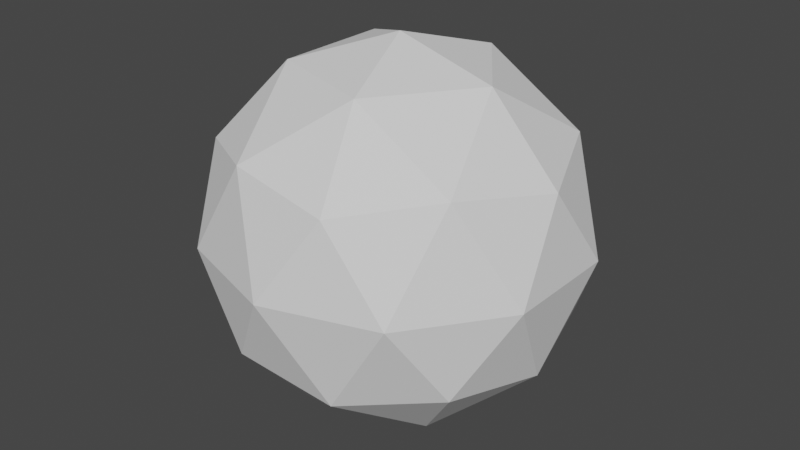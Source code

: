 # Source: icosphere.blend  (saved by Blender 2.90.8; exported with 4.5.12 LTS)
import bpy
from mathutils import Matrix  # noqa: F401  (used for matrix-valued properties, if any)

bpy.ops.wm.read_factory_settings(use_empty=True)
scene = bpy.context.scene
scene.name = 'Scene'

# ---- collections
col_collection = bpy.data.collections.new('Collection'); scene.collection.children.link(col_collection)

# ---- world
world_world = bpy.data.worlds.new('World'); scene.world = world_world
world_world.use_nodes = True; world_world.node_tree.nodes.clear()
_N = world_world.node_tree.nodes; _L = world_world.node_tree.links
n0 = _N.new('ShaderNodeOutputWorld'); n0.name = 'World Output'; n0.location = (300, 300)
n1 = _N.new('ShaderNodeBackground'); n1.name = 'Background'; n1.location = (10, 300)
n1.inputs[0].default_value = (0.05088, 0.05088, 0.05088, 1.0)
_L.new(n1.outputs[0], n0.inputs[0])
n0.is_active_output = True
world_world.color = (0.05088, 0.05088, 0.05088)
world_world.use_sun_shadow = False
world_world.sun_shadow_jitter_overblur = 0.0

# ---- meshes
me_icosphere = bpy.data.meshes.new('Icosphere')
me_icosphere.from_pydata([(0.0, 0.0, -1.0), (0.7236, -0.5257, -0.4472), (-0.2764, -0.8506, -0.4472), (-0.8944, 0.0, -0.4472), (-0.2764, 0.8506, -0.4472), (0.7236, 0.5257, -0.4472), (0.2764, -0.8506, 0.4472), (-0.7236, -0.5257, 0.4472), (-0.7236, 0.5257, 0.4472), (0.2764, 0.8506, 0.4472), (0.8944, 0.0, 0.4472), (0.0, 0.0, 1.0), (-0.1625, -0.5, -0.8507), (0.4253, -0.309, -0.8507), (0.2629, -0.809, -0.5257), (0.8506, 0.0, -0.5257), (0.4253, 0.309, -0.8507), (-0.5257, 0.0, -0.8507), (-0.6882, -0.5, -0.5257), (-0.1625, 0.5, -0.8507), (-0.6882, 0.5, -0.5257), (0.2629, 0.809, -0.5257), (0.9511, -0.309, 0.0), (0.9511, 0.309, 0.0), (0.0, -1.0, 0.0), (0.5878, -0.809, 0.0), (-0.9511, -0.309, 0.0), (-0.5878, -0.809, 0.0), (-0.5878, 0.809, 0.0), (-0.9511, 0.309, 0.0), (0.5878, 0.809, 0.0), (0.0, 1.0, 0.0), (0.6882, -0.5, 0.5257), (-0.2629, -0.809, 0.5257), (-0.8506, 0.0, 0.5257), (-0.2629, 0.809, 0.5257), (0.6882, 0.5, 0.5257), (0.1625, -0.5, 0.8507), (0.5257, 0.0, 0.8507), (-0.4253, -0.309, 0.8507), (-0.4253, 0.309, 0.8507), (0.1625, 0.5, 0.8507)], [], [(0, 13, 12), (1, 13, 15), (0, 12, 17), (0, 17, 19), (0, 19, 16), (1, 15, 22), (2, 14, 24), (3, 18, 26), (4, 20, 28), (5, 21, 30), (1, 22, 25), (2, 24, 27), (3, 26, 29), (4, 28, 31), (5, 30, 23), (6, 32, 37), (7, 33, 39), (8, 34, 40), (9, 35, 41), (10, 36, 38), (38, 41, 11), (38, 36, 41), (36, 9, 41), (41, 40, 11), (41, 35, 40), (35, 8, 40), (40, 39, 11), (40, 34, 39), (34, 7, 39), (39, 37, 11), (39, 33, 37), (33, 6, 37), (37, 38, 11), (37, 32, 38), (32, 10, 38), (23, 36, 10), (23, 30, 36), (30, 9, 36), (31, 35, 9), (31, 28, 35), (28, 8, 35), (29, 34, 8), (29, 26, 34), (26, 7, 34), (27, 33, 7), (27, 24, 33), (24, 6, 33), (25, 32, 6), (25, 22, 32), (22, 10, 32), (30, 31, 9), (30, 21, 31), (21, 4, 31), (28, 29, 8), (28, 20, 29), (20, 3, 29), (26, 27, 7), (26, 18, 27), (18, 2, 27), (24, 25, 6), (24, 14, 25), (14, 1, 25), (22, 23, 10), (22, 15, 23), (15, 5, 23), (16, 21, 5), (16, 19, 21), (19, 4, 21), (19, 20, 4), (19, 17, 20), (17, 3, 20), (17, 18, 3), (17, 12, 18), (12, 2, 18), (15, 16, 5), (15, 13, 16), (13, 0, 16), (12, 14, 2), (12, 13, 14), (13, 1, 14)])
_uv = me_icosphere.uv_layers.new(name='UVMap')
_uv.uv.foreach_set('vector', [0.8182, 0.0, 0.7727, 0.07873, 0.8636, 0.07873, 0.7273, 0.1575, 0.6818, 0.07873, 0.6364, 0.1575, 0.09091, 0.0, 0.04545, 0.07873, 0.1364, 0.07873, 0.2727, 0.0, 0.2273, 0.07873, 0.3182, 0.07873, 0.4545, 0.0, 0.4091, 0.07873, 0.5, 0.07873, 0.7273, 0.1575, 0.6364, 0.1575, 0.6818, 0.2362, 0.9091, 0.1575, 0.8182, 0.1575, 0.8636, 0.2362, 0.1818, 0.1575, 0.09091, 0.1575, 0.1364, 0.2362, 0.3636, 0.1575, 0.2727, 0.1575, 0.3182, 0.2362, 0.5455, 0.1575, 0.4545, 0.1575, 0.5, 0.2362, 0.7273, 0.1575, 0.6818, 0.2362, 0.7727, 0.2362, 0.9091, 0.1575, 0.8636, 0.2362, 0.9545, 0.2362, 0.1818, 0.1575, 0.1364, 0.2362, 0.2273, 0.2362, 0.3636, 0.1575, 0.3182, 0.2362, 0.4091, 0.2362, 0.5455, 0.1575, 0.5, 0.2362, 0.5909, 0.2362, 0.8182, 0.3149, 0.7273, 0.3149, 0.7727, 0.3937, 1.0, 0.3149, 0.9091, 0.3149, 0.9545, 0.3937, 0.2727, 0.3149, 0.1818, 0.3149, 0.2273, 0.3937, 0.4545, 0.3149, 0.3636, 0.3149, 0.4091, 0.3937, 0.6364, 0.3149, 0.5455, 0.3149, 0.5909, 0.3937, 0.5909, 0.3937, 0.5, 0.3937, 0.5455, 0.4724, 0.5909, 0.3937, 0.5455, 0.3149, 0.5, 0.3937, 0.5455, 0.3149, 0.4545, 0.3149, 0.5, 0.3937, 0.4091, 0.3937, 0.3182, 0.3937, 0.3636, 0.4724, 0.4091, 0.3937, 0.3636, 0.3149, 0.3182, 0.3937, 0.3636, 0.3149, 0.2727, 0.3149, 0.3182, 0.3937, 0.2273, 0.3937, 0.1364, 0.3937, 0.1818, 0.4724, 0.2273, 0.3937, 0.1818, 0.3149, 0.1364, 0.3937, 0.1818, 0.3149, 0.09091, 0.3149, 0.1364, 0.3937, 0.9545, 0.3937, 0.8636, 0.3937, 0.9091, 0.4724, 0.9545, 0.3937, 0.9091, 0.3149, 0.8636, 0.3937, 0.9091, 0.3149, 0.8182, 0.3149, 0.8636, 0.3937, 0.7727, 0.3937, 0.6818, 0.3937, 0.7273, 0.4724, 0.7727, 0.3937, 0.7273, 0.3149, 0.6818, 0.3937, 0.7273, 0.3149, 0.6364, 0.3149, 0.6818, 0.3937, 0.5909, 0.2362, 0.5455, 0.3149, 0.6364, 0.3149, 0.5909, 0.2362, 0.5, 0.2362, 0.5455, 0.3149, 0.5, 0.2362, 0.4545, 0.3149, 0.5455, 0.3149, 0.4091, 0.2362, 0.3636, 0.3149, 0.4545, 0.3149, 0.4091, 0.2362, 0.3182, 0.2362, 0.3636, 0.3149, 0.3182, 0.2362, 0.2727, 0.3149, 0.3636, 0.3149, 0.2273, 0.2362, 0.1818, 0.3149, 0.2727, 0.3149, 0.2273, 0.2362, 0.1364, 0.2362, 0.1818, 0.3149, 0.1364, 0.2362, 0.09091, 0.3149, 0.1818, 0.3149, 0.9545, 0.2362, 0.9091, 0.3149, 1.0, 0.3149, 0.9545, 0.2362, 0.8636, 0.2362, 0.9091, 0.3149, 0.8636, 0.2362, 0.8182, 0.3149, 0.9091, 0.3149, 0.7727, 0.2362, 0.7273, 0.3149, 0.8182, 0.3149, 0.7727, 0.2362, 0.6818, 0.2362, 0.7273, 0.3149, 0.6818, 0.2362, 0.6364, 0.3149, 0.7273, 0.3149, 0.5, 0.2362, 0.4091, 0.2362, 0.4545, 0.3149, 0.5, 0.2362, 0.4545, 0.1575, 0.4091, 0.2362, 0.4545, 0.1575, 0.3636, 0.1575, 0.4091, 0.2362, 0.3182, 0.2362, 0.2273, 0.2362, 0.2727, 0.3149, 0.3182, 0.2362, 0.2727, 0.1575, 0.2273, 0.2362, 0.2727, 0.1575, 0.1818, 0.1575, 0.2273, 0.2362, 0.1364, 0.2362, 0.04545, 0.2362, 0.09091, 0.3149, 0.1364, 0.2362, 0.09091, 0.1575, 0.04545, 0.2362, 0.09091, 0.1575, 0.0, 0.1575, 0.04545, 0.2362, 0.8636, 0.2362, 0.7727, 0.2362, 0.8182, 0.3149, 0.8636, 0.2362, 0.8182, 0.1575, 0.7727, 0.2362, 0.8182, 0.1575, 0.7273, 0.1575, 0.7727, 0.2362, 0.6818, 0.2362, 0.5909, 0.2362, 0.6364, 0.3149, 0.6818, 0.2362, 0.6364, 0.1575, 0.5909, 0.2362, 0.6364, 0.1575, 0.5455, 0.1575, 0.5909, 0.2362, 0.5, 0.07873, 0.4545, 0.1575, 0.5455, 0.1575, 0.5, 0.07873, 0.4091, 0.07873, 0.4545, 0.1575, 0.4091, 0.07873, 0.3636, 0.1575, 0.4545, 0.1575, 0.3182, 0.07873, 0.2727, 0.1575, 0.3636, 0.1575, 0.3182, 0.07873, 0.2273, 0.07873, 0.2727, 0.1575, 0.2273, 0.07873, 0.1818, 0.1575, 0.2727, 0.1575, 0.1364, 0.07873, 0.09091, 0.1575, 0.1818, 0.1575, 0.1364, 0.07873, 0.04545, 0.07873, 0.09091, 0.1575, 0.04545, 0.07873, 0.0, 0.1575, 0.09091, 0.1575, 0.6364, 0.1575, 0.5909, 0.07873, 0.5455, 0.1575, 0.6364, 0.1575, 0.6818, 0.07873, 0.5909, 0.07873, 0.6818, 0.07873, 0.6364, 0.0, 0.5909, 0.07873, 0.8636, 0.07873, 0.8182, 0.1575, 0.9091, 0.1575, 0.8636, 0.07873, 0.7727, 0.07873, 0.8182, 0.1575, 0.7727, 0.07873, 0.7273, 0.1575, 0.8182, 0.1575])
me_icosphere.use_remesh_fix_poles = True
me_icosphere.use_remesh_preserve_attributes = False
me_icosphere.use_mirror_vertex_groups = False
me_icosphere.update()

# ---- objects
ob_icosphere = bpy.data.objects.new('Icosphere', me_icosphere)

# ---- transforms, parenting, visibility, modifiers, constraints
ob_icosphere.location = (0.0, 0.0, 0.0)
ob_icosphere.lineart.crease_threshold = 0.0

# ---- collection membership
col_collection.objects.link(ob_icosphere)

# ---- scene / render settings (as saved in the file)
scene.frame_start = 1; scene.frame_end = 250; scene.frame_set(1)
scene.render.engine = 'BLENDER_EEVEE_NEXT'
scene.cycles.use_denoising = False
scene.cycles.samples = 128
scene.cycles.sampling_pattern = 'TABULATED_SOBOL'
scene.cycles.use_adaptive_sampling = False
scene.cycles.use_light_tree = False
scene.view_settings.view_transform = 'Filmic'
bpy.context.view_layer.update()

# ---- added for rendering (the .blend has no active camera and no usable light): camera, sun
cam_auto = bpy.data.cameras.new('AutoCamera')
cam_auto.lens = 50.0
cam_auto.sensor_width = 36.0
cam_auto.clip_end = 1000.0
ob_auto_camera = bpy.data.objects.new('AutoCamera', cam_auto)
scene.collection.objects.link(ob_auto_camera)
ob_auto_camera.location = (3.15365, -3.78438, 2.52292)
ob_auto_camera.rotation_euler = (1.09748, -7.21219e-08, 0.694738)
scene.camera = ob_auto_camera
light_auto_sun = bpy.data.lights.new('AutoSun', 'SUN')
light_auto_sun.energy = 3.0
light_auto_sun.angle = 0.0523599
ob_auto_sun = bpy.data.objects.new('AutoSun', light_auto_sun)
scene.collection.objects.link(ob_auto_sun)
ob_auto_sun.rotation_euler = (0.872665, 0.174533, 0.523599)
bpy.context.view_layer.update()
